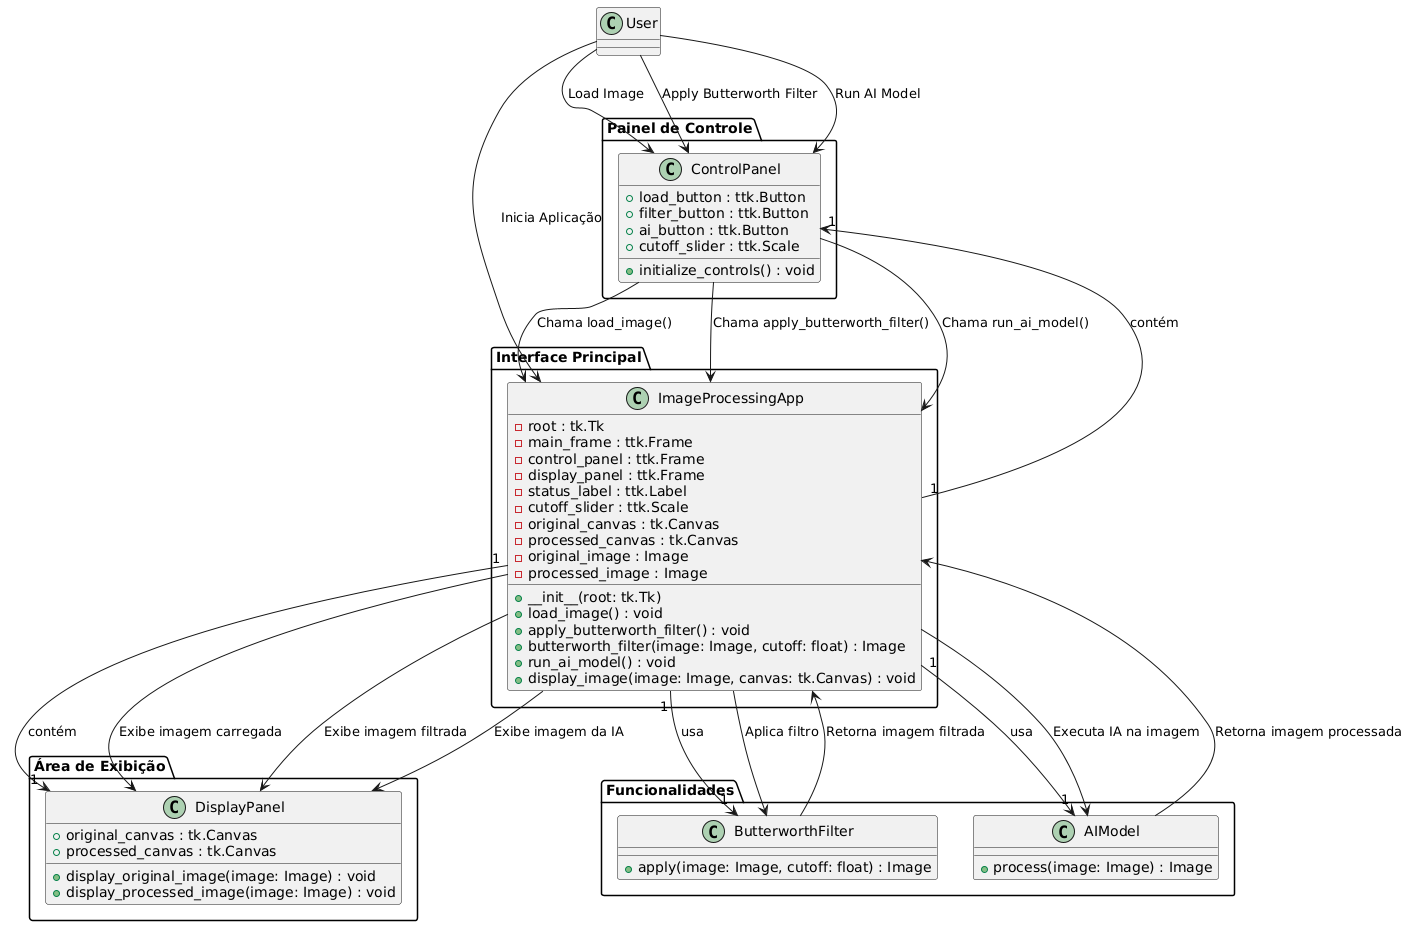

The diagram above was rendered by PlantUML. Its source (embedded in the PNG):
@startuml
package "Interface Principal" {
    class ImageProcessingApp {
        - root : tk.Tk
        - main_frame : ttk.Frame
        - control_panel : ttk.Frame
        - display_panel : ttk.Frame
        - status_label : ttk.Label
        - cutoff_slider : ttk.Scale
        - original_canvas : tk.Canvas
        - processed_canvas : tk.Canvas
        - original_image : Image
        - processed_image : Image

        + __init__(root: tk.Tk)
        + load_image() : void
        + apply_butterworth_filter() : void
        + butterworth_filter(image: Image, cutoff: float) : Image
        + run_ai_model() : void
        + display_image(image: Image, canvas: tk.Canvas) : void
    }
}

package "Painel de Controle" {
    class ControlPanel {
        + load_button : ttk.Button
        + filter_button : ttk.Button
        + ai_button : ttk.Button
        + cutoff_slider : ttk.Scale
        + initialize_controls() : void
    }

    ImageProcessingApp "1" -down-> "1" ControlPanel : contém
}

package "Área de Exibição" {
    class DisplayPanel {
        + original_canvas : tk.Canvas
        + processed_canvas : tk.Canvas
        + display_original_image(image: Image) : void
        + display_processed_image(image: Image) : void
    }

    ImageProcessingApp "1" -down-> "1" DisplayPanel : contém
}

package "Funcionalidades" {
    class ButterworthFilter {
        + apply(image: Image, cutoff: float) : Image
    }

    class AIModel {
        + process(image: Image) : Image
    }

    ImageProcessingApp "1" -down-> "1" ButterworthFilter : usa
    ImageProcessingApp "1" -down-> "1" AIModel : usa
}

' Interações com o usuário
User --> ImageProcessingApp : Inicia Aplicação
User --> ControlPanel : Load Image
ControlPanel --> ImageProcessingApp : Chama load_image()
ImageProcessingApp --> DisplayPanel : Exibe imagem carregada

User --> ControlPanel : Apply Butterworth Filter
ControlPanel --> ImageProcessingApp : Chama apply_butterworth_filter()
ImageProcessingApp --> ButterworthFilter : Aplica filtro
ButterworthFilter --> ImageProcessingApp : Retorna imagem filtrada
ImageProcessingApp --> DisplayPanel : Exibe imagem filtrada

User --> ControlPanel : Run AI Model
ControlPanel --> ImageProcessingApp : Chama run_ai_model()
ImageProcessingApp --> AIModel : Executa IA na imagem
AIModel --> ImageProcessingApp : Retorna imagem processada
ImageProcessingApp --> DisplayPanel : Exibe imagem da IA
@enduml